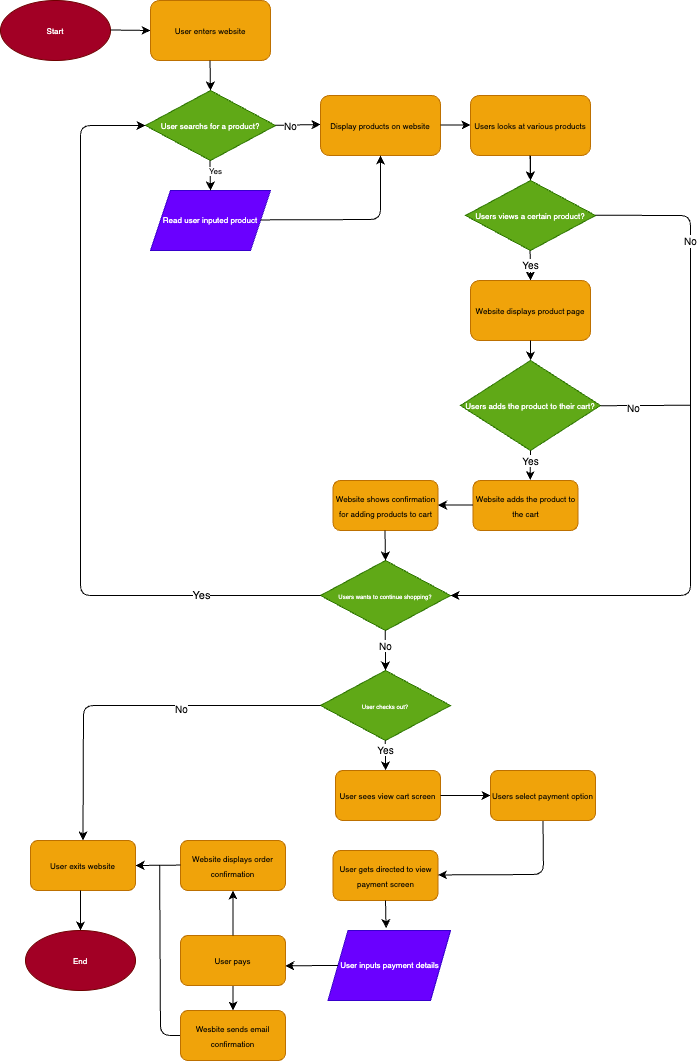

The diagram above was exported from draw.io. Its source (the exported page's mxGraphModel, read from the mxfile embedded in the PNG):
<mxGraphModel dx="554" dy="613" grid="1" gridSize="10" guides="1" tooltips="1" connect="1" arrows="1" fold="1" page="1" pageScale="1" pageWidth="850" pageHeight="1100" math="0" shadow="0">
  <root>
    <mxCell id="0" />
    <mxCell id="1" parent="0" />
    <mxCell id="2" value="&lt;font style=&quot;font-size: 8px;&quot;&gt;Start&lt;/font&gt;" style="ellipse;whiteSpace=wrap;html=1;fillColor=#a20025;fontColor=#ffffff;strokeColor=#6F0000;" vertex="1" parent="1">
      <mxGeometry x="30" y="20" width="110" height="60" as="geometry" />
    </mxCell>
    <mxCell id="3" value="" style="edgeStyle=none;orthogonalLoop=1;jettySize=auto;html=1;" edge="1" parent="1">
      <mxGeometry width="80" relative="1" as="geometry">
        <mxPoint x="140" y="49.5" as="sourcePoint" />
        <mxPoint x="180" y="50" as="targetPoint" />
        <Array as="points" />
      </mxGeometry>
    </mxCell>
    <mxCell id="5" value="&lt;font style=&quot;font-size: 8px;&quot;&gt;User enters website&lt;/font&gt;" style="rounded=1;whiteSpace=wrap;html=1;fillColor=#f0a30a;fontColor=#000000;strokeColor=#BD7000;" vertex="1" parent="1">
      <mxGeometry x="180" y="20" width="120" height="60" as="geometry" />
    </mxCell>
    <mxCell id="6" value="" style="edgeStyle=none;orthogonalLoop=1;jettySize=auto;html=1;" edge="1" parent="1">
      <mxGeometry width="80" relative="1" as="geometry">
        <mxPoint x="239.5" y="80" as="sourcePoint" />
        <mxPoint x="240" y="110" as="targetPoint" />
        <Array as="points" />
      </mxGeometry>
    </mxCell>
    <mxCell id="7" value="&lt;font style=&quot;font-size: 8px;&quot;&gt;User searchs for a product?&lt;/font&gt;" style="rhombus;whiteSpace=wrap;html=1;fillColor=#60a917;fontColor=#ffffff;strokeColor=#2D7600;" vertex="1" parent="1">
      <mxGeometry x="175" y="110" width="130" height="70" as="geometry" />
    </mxCell>
    <mxCell id="10" value="Read user inputed product" style="shape=parallelogram;perimeter=parallelogramPerimeter;whiteSpace=wrap;html=1;fixedSize=1;fontSize=8;fillColor=#6a00ff;fontColor=#ffffff;strokeColor=#3700CC;" vertex="1" parent="1">
      <mxGeometry x="180" y="210" width="120" height="60" as="geometry" />
    </mxCell>
    <mxCell id="11" value="" style="edgeStyle=none;orthogonalLoop=1;jettySize=auto;html=1;" edge="1" parent="1">
      <mxGeometry width="80" relative="1" as="geometry">
        <mxPoint x="239.5" y="180" as="sourcePoint" />
        <mxPoint x="240" y="210" as="targetPoint" />
        <Array as="points" />
      </mxGeometry>
    </mxCell>
    <mxCell id="12" value="Yes" style="edgeLabel;html=1;align=center;verticalAlign=middle;resizable=0;points=[];fontSize=8;" vertex="1" connectable="0" parent="11">
      <mxGeometry x="-0.293" y="5" relative="1" as="geometry">
        <mxPoint as="offset" />
      </mxGeometry>
    </mxCell>
    <mxCell id="13" value="" style="edgeStyle=none;orthogonalLoop=1;jettySize=auto;html=1;fontSize=8;" edge="1" parent="1">
      <mxGeometry width="80" relative="1" as="geometry">
        <mxPoint x="305" y="144.82" as="sourcePoint" />
        <mxPoint x="350" y="144" as="targetPoint" />
        <Array as="points" />
      </mxGeometry>
    </mxCell>
    <mxCell id="14" value="&lt;font style=&quot;font-size: 10px;&quot;&gt;No&lt;/font&gt;" style="edgeLabel;html=1;align=center;verticalAlign=middle;resizable=0;points=[];fontSize=8;" vertex="1" connectable="0" parent="13">
      <mxGeometry x="0.1712" y="3" relative="1" as="geometry">
        <mxPoint x="-11" y="4" as="offset" />
      </mxGeometry>
    </mxCell>
    <mxCell id="15" value="&lt;span style=&quot;font-size: 8px;&quot;&gt;Display products on website&lt;/span&gt;" style="rounded=1;whiteSpace=wrap;html=1;fillColor=#f0a30a;fontColor=#000000;strokeColor=#BD7000;" vertex="1" parent="1">
      <mxGeometry x="350" y="115" width="120" height="60" as="geometry" />
    </mxCell>
    <mxCell id="16" value="" style="edgeStyle=none;orthogonalLoop=1;jettySize=auto;html=1;fontSize=8;entryX=0.5;entryY=1;entryDx=0;entryDy=0;" edge="1" parent="1" target="15">
      <mxGeometry width="80" relative="1" as="geometry">
        <mxPoint x="290" y="239.41" as="sourcePoint" />
        <mxPoint x="370" y="239.41" as="targetPoint" />
        <Array as="points">
          <mxPoint x="410" y="239" />
        </Array>
      </mxGeometry>
    </mxCell>
    <mxCell id="21" value="" style="edgeStyle=none;html=1;fontSize=8;" edge="1" parent="1" source="17" target="20">
      <mxGeometry relative="1" as="geometry" />
    </mxCell>
    <mxCell id="17" value="&lt;span style=&quot;font-size: 8px;&quot;&gt;Users looks at various products&lt;/span&gt;" style="rounded=1;whiteSpace=wrap;html=1;fillColor=#f0a30a;fontColor=#000000;strokeColor=#BD7000;" vertex="1" parent="1">
      <mxGeometry x="500" y="115" width="120" height="60" as="geometry" />
    </mxCell>
    <mxCell id="18" value="" style="edgeStyle=none;orthogonalLoop=1;jettySize=auto;html=1;" edge="1" parent="1">
      <mxGeometry width="80" relative="1" as="geometry">
        <mxPoint x="470" y="144.54999999999998" as="sourcePoint" />
        <mxPoint x="500" y="144.54999999999998" as="targetPoint" />
        <Array as="points" />
      </mxGeometry>
    </mxCell>
    <mxCell id="19" value="" style="edgeStyle=none;orthogonalLoop=1;jettySize=auto;html=1;entryX=0.5;entryY=0;entryDx=0;entryDy=0;" edge="1" parent="1" target="20">
      <mxGeometry width="80" relative="1" as="geometry">
        <mxPoint x="559.55" y="174.99999999999994" as="sourcePoint" />
        <mxPoint x="559.55" y="195" as="targetPoint" />
        <Array as="points" />
      </mxGeometry>
    </mxCell>
    <mxCell id="20" value="&lt;font style=&quot;font-size: 8px;&quot;&gt;Users views a certain product?&lt;/font&gt;" style="rhombus;whiteSpace=wrap;html=1;fillColor=#60a917;fontColor=#ffffff;strokeColor=#2D7600;" vertex="1" parent="1">
      <mxGeometry x="495" y="200" width="130" height="70" as="geometry" />
    </mxCell>
    <mxCell id="22" value="&lt;font style=&quot;font-size: 10px;&quot;&gt;Yes&lt;/font&gt;" style="edgeStyle=none;orthogonalLoop=1;jettySize=auto;html=1;entryX=0.5;entryY=0;entryDx=0;entryDy=0;" edge="1" parent="1" target="23">
      <mxGeometry x="-0.0146" width="80" relative="1" as="geometry">
        <mxPoint x="559.5699999999999" y="270" as="sourcePoint" />
        <mxPoint x="560.0200000000001" y="295" as="targetPoint" />
        <Array as="points" />
        <mxPoint as="offset" />
      </mxGeometry>
    </mxCell>
    <mxCell id="23" value="&lt;span style=&quot;font-size: 8px;&quot;&gt;Website displays product page&lt;/span&gt;" style="rounded=1;whiteSpace=wrap;html=1;fillColor=#f0a30a;fontColor=#000000;strokeColor=#BD7000;" vertex="1" parent="1">
      <mxGeometry x="500" y="300" width="120" height="60" as="geometry" />
    </mxCell>
    <mxCell id="24" value="&lt;font style=&quot;font-size: 8px;&quot;&gt;Users adds the product to their cart?&lt;/font&gt;" style="rhombus;whiteSpace=wrap;html=1;fillColor=#60a917;fontColor=#ffffff;strokeColor=#2D7600;" vertex="1" parent="1">
      <mxGeometry x="490" y="380" width="140" height="90" as="geometry" />
    </mxCell>
    <mxCell id="27" value="" style="edgeStyle=none;orthogonalLoop=1;jettySize=auto;html=1;entryX=0.5;entryY=0;entryDx=0;entryDy=0;" edge="1" parent="1">
      <mxGeometry width="80" relative="1" as="geometry">
        <mxPoint x="560" y="360" as="sourcePoint" />
        <mxPoint x="560.08" y="380" as="targetPoint" />
        <Array as="points" />
      </mxGeometry>
    </mxCell>
    <mxCell id="28" value="" style="edgeStyle=none;orthogonalLoop=1;jettySize=auto;html=1;exitX=0.5;exitY=1;exitDx=0;exitDy=0;entryX=0.545;entryY=-0.008;entryDx=0;entryDy=0;entryPerimeter=0;" edge="1" parent="1" source="24" target="30">
      <mxGeometry x="-1" y="-20" width="80" relative="1" as="geometry">
        <mxPoint x="557.5" y="490" as="sourcePoint" />
        <mxPoint x="557.5" y="500" as="targetPoint" />
        <Array as="points" />
        <mxPoint x="14" y="-1" as="offset" />
      </mxGeometry>
    </mxCell>
    <mxCell id="29" value="&lt;font style=&quot;font-size: 10px;&quot;&gt;Yes&lt;/font&gt;" style="edgeLabel;html=1;align=center;verticalAlign=middle;resizable=0;points=[];fontSize=6;" vertex="1" connectable="0" parent="28">
      <mxGeometry x="-0.1745" relative="1" as="geometry">
        <mxPoint y="-2" as="offset" />
      </mxGeometry>
    </mxCell>
    <mxCell id="30" value="&lt;span style=&quot;font-size: 8px;&quot;&gt;Website adds the product to the cart&lt;/span&gt;" style="rounded=1;whiteSpace=wrap;html=1;fillColor=#f0a30a;fontColor=#000000;strokeColor=#BD7000;" vertex="1" parent="1">
      <mxGeometry x="502.5" y="500" width="105" height="50" as="geometry" />
    </mxCell>
    <mxCell id="32" value="" style="edgeStyle=none;orthogonalLoop=1;jettySize=auto;html=1;" edge="1" parent="1" target="34">
      <mxGeometry width="80" relative="1" as="geometry">
        <mxPoint x="502.5" y="524.44" as="sourcePoint" />
        <mxPoint x="470" y="524" as="targetPoint" />
        <Array as="points" />
      </mxGeometry>
    </mxCell>
    <mxCell id="34" value="&lt;span style=&quot;font-size: 8px;&quot;&gt;Website shows confirmation for adding products to cart&lt;/span&gt;" style="rounded=1;whiteSpace=wrap;html=1;fillColor=#f0a30a;fontColor=#000000;strokeColor=#BD7000;" vertex="1" parent="1">
      <mxGeometry x="362.5" y="500" width="105" height="50" as="geometry" />
    </mxCell>
    <mxCell id="36" value="&lt;font style=&quot;font-size: 6px;&quot;&gt;Users wants to continue shopping?&lt;/font&gt;" style="rhombus;whiteSpace=wrap;html=1;fillColor=#60a917;fontColor=#ffffff;strokeColor=#2D7600;" vertex="1" parent="1">
      <mxGeometry x="350" y="580" width="130" height="70" as="geometry" />
    </mxCell>
    <mxCell id="38" value="" style="edgeStyle=none;orthogonalLoop=1;jettySize=auto;html=1;entryX=0.5;entryY=0;entryDx=0;entryDy=0;" edge="1" parent="1" target="36">
      <mxGeometry width="80" relative="1" as="geometry">
        <mxPoint x="414.47" y="550" as="sourcePoint" />
        <mxPoint x="414.5" y="570" as="targetPoint" />
        <Array as="points" />
      </mxGeometry>
    </mxCell>
    <mxCell id="39" value="" style="edgeStyle=none;orthogonalLoop=1;jettySize=auto;html=1;fontSize=6;exitX=0;exitY=0.5;exitDx=0;exitDy=0;entryX=0;entryY=0.5;entryDx=0;entryDy=0;" edge="1" parent="1" source="36" target="7">
      <mxGeometry width="80" relative="1" as="geometry">
        <mxPoint x="350" y="600" as="sourcePoint" />
        <mxPoint x="170" y="140" as="targetPoint" />
        <Array as="points">
          <mxPoint x="110" y="615" />
          <mxPoint x="110" y="370" />
          <mxPoint x="110" y="145" />
        </Array>
      </mxGeometry>
    </mxCell>
    <mxCell id="40" value="&lt;font style=&quot;font-size: 11px;&quot;&gt;Yes&lt;/font&gt;" style="edgeLabel;html=1;align=center;verticalAlign=middle;resizable=0;points=[];fontSize=6;" vertex="1" connectable="0" parent="39">
      <mxGeometry x="-0.6906" y="-1" relative="1" as="geometry">
        <mxPoint as="offset" />
      </mxGeometry>
    </mxCell>
    <mxCell id="41" value="" style="edgeStyle=none;orthogonalLoop=1;jettySize=auto;html=1;fontSize=8;entryX=1;entryY=0.5;entryDx=0;entryDy=0;" edge="1" parent="1" target="36">
      <mxGeometry width="80" relative="1" as="geometry">
        <mxPoint x="625" y="234.76" as="sourcePoint" />
        <mxPoint x="720" y="520" as="targetPoint" />
        <Array as="points">
          <mxPoint x="720" y="235" />
          <mxPoint x="720" y="615" />
        </Array>
      </mxGeometry>
    </mxCell>
    <mxCell id="42" value="&lt;font style=&quot;font-size: 10px;&quot;&gt;No&lt;/font&gt;" style="edgeLabel;html=1;align=center;verticalAlign=middle;resizable=0;points=[];fontSize=8;" vertex="1" connectable="0" parent="41">
      <mxGeometry x="-0.665" y="-1" relative="1" as="geometry">
        <mxPoint as="offset" />
      </mxGeometry>
    </mxCell>
    <mxCell id="43" value="" style="edgeStyle=none;orthogonalLoop=1;jettySize=auto;html=1;fontSize=10;strokeColor=default;endArrow=none;endFill=0;" edge="1" parent="1">
      <mxGeometry width="80" relative="1" as="geometry">
        <mxPoint x="630" y="425.21000000000004" as="sourcePoint" />
        <mxPoint x="720" y="424.74" as="targetPoint" />
        <Array as="points" />
      </mxGeometry>
    </mxCell>
    <mxCell id="44" value="No" style="edgeLabel;html=1;align=center;verticalAlign=middle;resizable=0;points=[];fontSize=10;" vertex="1" connectable="0" parent="43">
      <mxGeometry x="-0.289" y="-1" relative="1" as="geometry">
        <mxPoint x="1" as="offset" />
      </mxGeometry>
    </mxCell>
    <mxCell id="45" value="" style="edgeStyle=none;orthogonalLoop=1;jettySize=auto;html=1;strokeColor=default;fontSize=10;endArrow=classic;endFill=1;" edge="1" parent="1">
      <mxGeometry width="80" relative="1" as="geometry">
        <mxPoint x="414.74" y="650" as="sourcePoint" />
        <mxPoint x="415" y="690" as="targetPoint" />
        <Array as="points" />
      </mxGeometry>
    </mxCell>
    <mxCell id="46" value="No" style="edgeLabel;html=1;align=center;verticalAlign=middle;resizable=0;points=[];fontSize=10;" vertex="1" connectable="0" parent="45">
      <mxGeometry x="-0.2989" relative="1" as="geometry">
        <mxPoint as="offset" />
      </mxGeometry>
    </mxCell>
    <mxCell id="47" value="&lt;font style=&quot;font-size: 6px;&quot;&gt;User checks out?&lt;/font&gt;" style="rhombus;whiteSpace=wrap;html=1;fillColor=#60a917;fontColor=#ffffff;strokeColor=#2D7600;" vertex="1" parent="1">
      <mxGeometry x="350" y="690" width="130" height="70" as="geometry" />
    </mxCell>
    <mxCell id="48" value="" style="edgeStyle=none;orthogonalLoop=1;jettySize=auto;html=1;entryX=0.5;entryY=0;entryDx=0;entryDy=0;" edge="1" parent="1">
      <mxGeometry width="80" relative="1" as="geometry">
        <mxPoint x="414.62" y="759.9999999999999" as="sourcePoint" />
        <mxPoint x="415.15" y="789.9999999999999" as="targetPoint" />
        <Array as="points" />
      </mxGeometry>
    </mxCell>
    <mxCell id="49" value="Yes" style="edgeLabel;html=1;align=center;verticalAlign=middle;resizable=0;points=[];fontSize=10;" vertex="1" connectable="0" parent="48">
      <mxGeometry x="-0.4515" relative="1" as="geometry">
        <mxPoint as="offset" />
      </mxGeometry>
    </mxCell>
    <mxCell id="50" value="&lt;span style=&quot;font-size: 8px;&quot;&gt;User sees view cart screen&lt;/span&gt;" style="rounded=1;whiteSpace=wrap;html=1;fillColor=#f0a30a;fontColor=#000000;strokeColor=#BD7000;" vertex="1" parent="1">
      <mxGeometry x="365" y="790" width="105" height="50" as="geometry" />
    </mxCell>
    <mxCell id="51" value="" style="edgeStyle=none;orthogonalLoop=1;jettySize=auto;html=1;exitX=0.5;exitY=1;exitDx=0;exitDy=0;" edge="1" parent="1" source="72">
      <mxGeometry width="80" relative="1" as="geometry">
        <mxPoint x="540" y="870" as="sourcePoint" />
        <mxPoint x="467.5" y="894.44" as="targetPoint" />
        <Array as="points">
          <mxPoint x="573" y="894" />
        </Array>
      </mxGeometry>
    </mxCell>
    <mxCell id="52" value="&lt;span style=&quot;font-size: 8px;&quot;&gt;User gets directed to view payment screen&lt;/span&gt;" style="rounded=1;whiteSpace=wrap;html=1;fillColor=#f0a30a;fontColor=#000000;strokeColor=#BD7000;" vertex="1" parent="1">
      <mxGeometry x="362.5" y="870" width="105" height="50" as="geometry" />
    </mxCell>
    <mxCell id="56" value="&lt;font style=&quot;font-size: 8px;&quot;&gt;User inputs payment details&lt;/font&gt;" style="shape=parallelogram;perimeter=parallelogramPerimeter;whiteSpace=wrap;html=1;fixedSize=1;fontSize=8;fillColor=#6a00ff;fontColor=#ffffff;strokeColor=#3700CC;" vertex="1" parent="1">
      <mxGeometry x="357.5" y="950" width="122.5" height="70" as="geometry" />
    </mxCell>
    <mxCell id="57" value="" style="edgeStyle=none;orthogonalLoop=1;jettySize=auto;html=1;strokeColor=default;fontSize=10;endArrow=classic;endFill=1;exitX=0;exitY=0.5;exitDx=0;exitDy=0;entryX=0.997;entryY=0.605;entryDx=0;entryDy=0;entryPerimeter=0;" edge="1" parent="1" source="56" target="58">
      <mxGeometry width="80" relative="1" as="geometry">
        <mxPoint x="365" y="979.74" as="sourcePoint" />
        <mxPoint x="315" y="979.74" as="targetPoint" />
        <Array as="points" />
      </mxGeometry>
    </mxCell>
    <mxCell id="69" style="edgeStyle=none;html=1;exitX=0.5;exitY=1;exitDx=0;exitDy=0;entryX=0.5;entryY=0;entryDx=0;entryDy=0;strokeColor=default;fontSize=10;endArrow=classic;endFill=1;" edge="1" parent="1" source="58" target="68">
      <mxGeometry relative="1" as="geometry" />
    </mxCell>
    <mxCell id="58" value="&lt;span style=&quot;font-size: 8px;&quot;&gt;User pays&lt;/span&gt;" style="rounded=1;whiteSpace=wrap;html=1;fillColor=#f0a30a;fontColor=#000000;strokeColor=#BD7000;" vertex="1" parent="1">
      <mxGeometry x="210" y="955" width="105" height="50" as="geometry" />
    </mxCell>
    <mxCell id="59" value="" style="edgeStyle=none;orthogonalLoop=1;jettySize=auto;html=1;strokeColor=default;fontSize=10;endArrow=classic;endFill=1;entryX=0.5;entryY=1;entryDx=0;entryDy=0;exitX=0.5;exitY=0;exitDx=0;exitDy=0;" edge="1" parent="1" source="58" target="60">
      <mxGeometry width="80" relative="1" as="geometry">
        <mxPoint x="260" y="955" as="sourcePoint" />
        <mxPoint x="260" y="915" as="targetPoint" />
        <Array as="points" />
      </mxGeometry>
    </mxCell>
    <mxCell id="60" value="&lt;span style=&quot;font-size: 8px;&quot;&gt;Website displays order confirmation&lt;/span&gt;" style="rounded=1;whiteSpace=wrap;html=1;fillColor=#f0a30a;fontColor=#000000;strokeColor=#BD7000;" vertex="1" parent="1">
      <mxGeometry x="210" y="860" width="105" height="50" as="geometry" />
    </mxCell>
    <mxCell id="61" value="" style="edgeStyle=none;orthogonalLoop=1;jettySize=auto;html=1;strokeColor=default;fontSize=10;endArrow=classic;endFill=1;entryX=1;entryY=0.5;entryDx=0;entryDy=0;" edge="1" parent="1" target="62">
      <mxGeometry width="80" relative="1" as="geometry">
        <mxPoint x="210" y="884.58" as="sourcePoint" />
        <mxPoint x="160" y="884.58" as="targetPoint" />
        <Array as="points" />
      </mxGeometry>
    </mxCell>
    <mxCell id="62" value="&lt;span style=&quot;font-size: 8px;&quot;&gt;User exits website&lt;/span&gt;" style="rounded=1;whiteSpace=wrap;html=1;fillColor=#f0a30a;fontColor=#000000;strokeColor=#BD7000;" vertex="1" parent="1">
      <mxGeometry x="60" y="860" width="105" height="50" as="geometry" />
    </mxCell>
    <mxCell id="63" value="" style="edgeStyle=none;orthogonalLoop=1;jettySize=auto;html=1;strokeColor=default;fontSize=10;endArrow=classic;endFill=1;" edge="1" parent="1">
      <mxGeometry width="80" relative="1" as="geometry">
        <mxPoint x="110" y="909.9999999999999" as="sourcePoint" />
        <mxPoint x="110" y="950" as="targetPoint" />
        <Array as="points" />
      </mxGeometry>
    </mxCell>
    <mxCell id="64" value="&lt;font style=&quot;font-size: 8px;&quot;&gt;End&lt;/font&gt;" style="ellipse;whiteSpace=wrap;html=1;fillColor=#a20025;fontColor=#ffffff;strokeColor=#6F0000;" vertex="1" parent="1">
      <mxGeometry x="55" y="950" width="110" height="60" as="geometry" />
    </mxCell>
    <mxCell id="65" value="" style="edgeStyle=none;orthogonalLoop=1;jettySize=auto;html=1;strokeColor=default;fontSize=10;endArrow=classic;endFill=1;exitX=0;exitY=0.5;exitDx=0;exitDy=0;entryX=0.5;entryY=0;entryDx=0;entryDy=0;" edge="1" parent="1" source="47" target="62">
      <mxGeometry width="80" relative="1" as="geometry">
        <mxPoint x="250" y="740" as="sourcePoint" />
        <mxPoint x="120" y="850" as="targetPoint" />
        <Array as="points">
          <mxPoint x="113" y="725" />
        </Array>
      </mxGeometry>
    </mxCell>
    <mxCell id="67" value="No" style="edgeLabel;html=1;align=center;verticalAlign=middle;resizable=0;points=[];fontSize=10;" vertex="1" connectable="0" parent="65">
      <mxGeometry x="-0.246" y="2" relative="1" as="geometry">
        <mxPoint as="offset" />
      </mxGeometry>
    </mxCell>
    <mxCell id="70" style="edgeStyle=none;html=1;exitX=0;exitY=0.5;exitDx=0;exitDy=0;strokeColor=default;fontSize=10;endArrow=none;endFill=0;entryX=0.537;entryY=0.566;entryDx=0;entryDy=0;entryPerimeter=0;" edge="1" parent="1" source="68" target="61">
      <mxGeometry relative="1" as="geometry">
        <mxPoint x="190" y="890" as="targetPoint" />
        <Array as="points">
          <mxPoint x="190" y="1055" />
        </Array>
      </mxGeometry>
    </mxCell>
    <mxCell id="68" value="&lt;span style=&quot;font-size: 8px;&quot;&gt;Wesbite sends email confirmation&lt;/span&gt;" style="rounded=1;whiteSpace=wrap;html=1;fillColor=#f0a30a;fontColor=#000000;strokeColor=#BD7000;" vertex="1" parent="1">
      <mxGeometry x="210" y="1030" width="105" height="50" as="geometry" />
    </mxCell>
    <mxCell id="71" value="" style="edgeStyle=none;orthogonalLoop=1;jettySize=auto;html=1;exitX=1;exitY=0.5;exitDx=0;exitDy=0;" edge="1" parent="1" source="50">
      <mxGeometry width="80" relative="1" as="geometry">
        <mxPoint x="562.5" y="780.0000000000002" as="sourcePoint" />
        <mxPoint x="520" y="815" as="targetPoint" />
        <Array as="points" />
      </mxGeometry>
    </mxCell>
    <mxCell id="72" value="&lt;span style=&quot;font-size: 8px;&quot;&gt;Users select payment option&lt;/span&gt;" style="rounded=1;whiteSpace=wrap;html=1;fillColor=#f0a30a;fontColor=#000000;strokeColor=#BD7000;" vertex="1" parent="1">
      <mxGeometry x="520" y="790" width="105" height="50" as="geometry" />
    </mxCell>
    <mxCell id="74" value="" style="edgeStyle=none;orthogonalLoop=1;jettySize=auto;html=1;strokeColor=default;fontSize=8;fontColor=none;endArrow=classic;endFill=1;exitX=0.5;exitY=1;exitDx=0;exitDy=0;entryX=0.474;entryY=-0.033;entryDx=0;entryDy=0;entryPerimeter=0;" edge="1" parent="1" source="52" target="56">
      <mxGeometry width="80" relative="1" as="geometry">
        <mxPoint x="400" y="940" as="sourcePoint" />
        <mxPoint x="440" y="940" as="targetPoint" />
        <Array as="points" />
      </mxGeometry>
    </mxCell>
  </root>
</mxGraphModel>